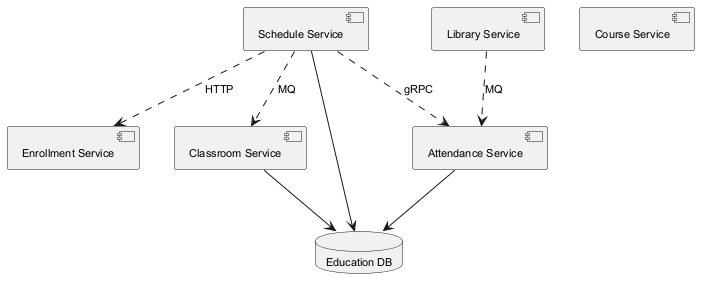

The diagram above was rendered by PlantUML. Its source (embedded in the PNG):
@startuml
skinparam backgroundColor #FFFFFF
skinparam classBackgroundColor #F3E5F5
skinparam classBorderColor #6A1B9A
skinparam defaultFontSize 11
component "Enrollment Service" as C_EnrollmentService
component "Library Service" as C_LibraryService
component "Classroom Service" as C_ClassroomService
component "Schedule Service" as C_ScheduleService
component "Course Service" as C_CourseService
component "Attendance Service" as C_AttendanceService
database "Education DB" as DB_education
C_ClassroomService --> DB_education
C_ScheduleService --> DB_education
C_AttendanceService --> DB_education
C_ScheduleService ..> C_ClassroomService : MQ
C_ScheduleService ..> C_EnrollmentService : HTTP
C_ScheduleService ..> C_AttendanceService : gRPC
C_LibraryService ..> C_AttendanceService : MQ
@enduml